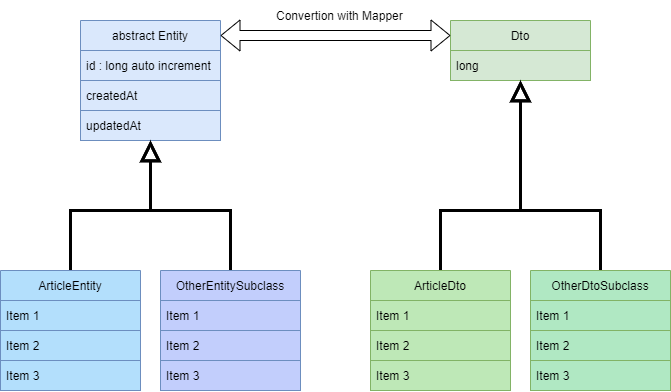

The diagram above was exported from draw.io. Its source (the exported page's mxGraphModel, read from the mxfile embedded in the PNG):
<mxGraphModel dx="920" dy="528" grid="1" gridSize="10" guides="1" tooltips="1" connect="1" arrows="1" fold="1" page="1" pageScale="1" pageWidth="827" pageHeight="1169" math="0" shadow="0">
  <root>
    <mxCell id="0" />
    <mxCell id="1" parent="0" />
    <mxCell id="MTurolA7jqLIi5iRR8MK-1" value="abstract Entity" style="swimlane;fontStyle=0;childLayout=stackLayout;horizontal=1;startSize=30;horizontalStack=0;resizeParent=1;resizeParentMax=0;resizeLast=0;collapsible=1;marginBottom=0;fillColor=#dae8fc;strokeColor=#6c8ebf;" vertex="1" parent="1">
      <mxGeometry x="120" y="70" width="140" height="120" as="geometry" />
    </mxCell>
    <mxCell id="MTurolA7jqLIi5iRR8MK-2" value="id : long auto increment" style="text;strokeColor=#6c8ebf;fillColor=#dae8fc;align=left;verticalAlign=middle;spacingLeft=4;spacingRight=4;overflow=hidden;points=[[0,0.5],[1,0.5]];portConstraint=eastwest;rotatable=0;" vertex="1" parent="MTurolA7jqLIi5iRR8MK-1">
      <mxGeometry y="30" width="140" height="30" as="geometry" />
    </mxCell>
    <mxCell id="MTurolA7jqLIi5iRR8MK-3" value="createdAt" style="text;strokeColor=#6c8ebf;fillColor=#dae8fc;align=left;verticalAlign=middle;spacingLeft=4;spacingRight=4;overflow=hidden;points=[[0,0.5],[1,0.5]];portConstraint=eastwest;rotatable=0;" vertex="1" parent="MTurolA7jqLIi5iRR8MK-1">
      <mxGeometry y="60" width="140" height="30" as="geometry" />
    </mxCell>
    <mxCell id="MTurolA7jqLIi5iRR8MK-4" value="updatedAt" style="text;strokeColor=#6c8ebf;fillColor=#dae8fc;align=left;verticalAlign=middle;spacingLeft=4;spacingRight=4;overflow=hidden;points=[[0,0.5],[1,0.5]];portConstraint=eastwest;rotatable=0;" vertex="1" parent="MTurolA7jqLIi5iRR8MK-1">
      <mxGeometry y="90" width="140" height="30" as="geometry" />
    </mxCell>
    <mxCell id="MTurolA7jqLIi5iRR8MK-5" value="Dto" style="swimlane;fontStyle=0;childLayout=stackLayout;horizontal=1;startSize=30;horizontalStack=0;resizeParent=1;resizeParentMax=0;resizeLast=0;collapsible=1;marginBottom=0;fillColor=#d5e8d4;strokeColor=#82b366;" vertex="1" parent="1">
      <mxGeometry x="490" y="70" width="140" height="60" as="geometry" />
    </mxCell>
    <mxCell id="MTurolA7jqLIi5iRR8MK-6" value="long" style="text;strokeColor=#82b366;fillColor=#d5e8d4;align=left;verticalAlign=middle;spacingLeft=4;spacingRight=4;overflow=hidden;points=[[0,0.5],[1,0.5]];portConstraint=eastwest;rotatable=0;" vertex="1" parent="MTurolA7jqLIi5iRR8MK-5">
      <mxGeometry y="30" width="140" height="30" as="geometry" />
    </mxCell>
    <mxCell id="MTurolA7jqLIi5iRR8MK-9" value="" style="shape=flexArrow;endArrow=classic;startArrow=classic;html=1;rounded=0;entryX=0;entryY=0.25;entryDx=0;entryDy=0;exitX=1;exitY=0.125;exitDx=0;exitDy=0;exitPerimeter=0;" edge="1" parent="1" source="MTurolA7jqLIi5iRR8MK-1" target="MTurolA7jqLIi5iRR8MK-5">
      <mxGeometry width="100" height="100" relative="1" as="geometry">
        <mxPoint x="310" y="240" as="sourcePoint" />
        <mxPoint x="410" y="140" as="targetPoint" />
      </mxGeometry>
    </mxCell>
    <mxCell id="MTurolA7jqLIi5iRR8MK-14" style="edgeStyle=orthogonalEdgeStyle;rounded=0;orthogonalLoop=1;jettySize=auto;html=1;endArrow=block;endFill=0;endSize=14;strokeWidth=3;" edge="1" parent="1" source="MTurolA7jqLIi5iRR8MK-10" target="MTurolA7jqLIi5iRR8MK-1">
      <mxGeometry relative="1" as="geometry" />
    </mxCell>
    <mxCell id="MTurolA7jqLIi5iRR8MK-10" value="ArticleEntity" style="swimlane;fontStyle=0;childLayout=stackLayout;horizontal=1;startSize=30;horizontalStack=0;resizeParent=1;resizeParentMax=0;resizeLast=0;collapsible=1;marginBottom=0;fillColor=#B3DFFC;strokeColor=#6c8ebf;" vertex="1" parent="1">
      <mxGeometry x="40" y="320" width="140" height="120" as="geometry" />
    </mxCell>
    <mxCell id="MTurolA7jqLIi5iRR8MK-11" value="Item 1" style="text;strokeColor=#6c8ebf;fillColor=#B3DFFC;align=left;verticalAlign=middle;spacingLeft=4;spacingRight=4;overflow=hidden;points=[[0,0.5],[1,0.5]];portConstraint=eastwest;rotatable=0;" vertex="1" parent="MTurolA7jqLIi5iRR8MK-10">
      <mxGeometry y="30" width="140" height="30" as="geometry" />
    </mxCell>
    <mxCell id="MTurolA7jqLIi5iRR8MK-12" value="Item 2" style="text;strokeColor=#6c8ebf;fillColor=#B3DFFC;align=left;verticalAlign=middle;spacingLeft=4;spacingRight=4;overflow=hidden;points=[[0,0.5],[1,0.5]];portConstraint=eastwest;rotatable=0;" vertex="1" parent="MTurolA7jqLIi5iRR8MK-10">
      <mxGeometry y="60" width="140" height="30" as="geometry" />
    </mxCell>
    <mxCell id="MTurolA7jqLIi5iRR8MK-13" value="Item 3" style="text;strokeColor=#6c8ebf;fillColor=#B3DFFC;align=left;verticalAlign=middle;spacingLeft=4;spacingRight=4;overflow=hidden;points=[[0,0.5],[1,0.5]];portConstraint=eastwest;rotatable=0;" vertex="1" parent="MTurolA7jqLIi5iRR8MK-10">
      <mxGeometry y="90" width="140" height="30" as="geometry" />
    </mxCell>
    <mxCell id="MTurolA7jqLIi5iRR8MK-19" style="edgeStyle=orthogonalEdgeStyle;rounded=0;orthogonalLoop=1;jettySize=auto;html=1;endArrow=block;endFill=0;endSize=14;strokeWidth=3;" edge="1" parent="1" source="MTurolA7jqLIi5iRR8MK-15" target="MTurolA7jqLIi5iRR8MK-5">
      <mxGeometry relative="1" as="geometry">
        <Array as="points">
          <mxPoint x="480" y="260" />
          <mxPoint x="560" y="260" />
        </Array>
      </mxGeometry>
    </mxCell>
    <mxCell id="MTurolA7jqLIi5iRR8MK-15" value="ArticleDto" style="swimlane;fontStyle=0;childLayout=stackLayout;horizontal=1;startSize=30;horizontalStack=0;resizeParent=1;resizeParentMax=0;resizeLast=0;collapsible=1;marginBottom=0;fillColor=#BEE8B7;strokeColor=#82b366;" vertex="1" parent="1">
      <mxGeometry x="410" y="320" width="140" height="120" as="geometry" />
    </mxCell>
    <mxCell id="MTurolA7jqLIi5iRR8MK-16" value="Item 1" style="text;strokeColor=#82b366;fillColor=#BEE8B7;align=left;verticalAlign=middle;spacingLeft=4;spacingRight=4;overflow=hidden;points=[[0,0.5],[1,0.5]];portConstraint=eastwest;rotatable=0;" vertex="1" parent="MTurolA7jqLIi5iRR8MK-15">
      <mxGeometry y="30" width="140" height="30" as="geometry" />
    </mxCell>
    <mxCell id="MTurolA7jqLIi5iRR8MK-17" value="Item 2" style="text;strokeColor=#82b366;fillColor=#BEE8B7;align=left;verticalAlign=middle;spacingLeft=4;spacingRight=4;overflow=hidden;points=[[0,0.5],[1,0.5]];portConstraint=eastwest;rotatable=0;" vertex="1" parent="MTurolA7jqLIi5iRR8MK-15">
      <mxGeometry y="60" width="140" height="30" as="geometry" />
    </mxCell>
    <mxCell id="MTurolA7jqLIi5iRR8MK-18" value="Item 3" style="text;strokeColor=#82b366;fillColor=#BEE8B7;align=left;verticalAlign=middle;spacingLeft=4;spacingRight=4;overflow=hidden;points=[[0,0.5],[1,0.5]];portConstraint=eastwest;rotatable=0;" vertex="1" parent="MTurolA7jqLIi5iRR8MK-15">
      <mxGeometry y="90" width="140" height="30" as="geometry" />
    </mxCell>
    <mxCell id="MTurolA7jqLIi5iRR8MK-20" value="Convertion with Mapper" style="text;strokeColor=none;fillColor=none;align=left;verticalAlign=middle;spacingLeft=4;spacingRight=4;overflow=hidden;points=[[0,0.5],[1,0.5]];portConstraint=eastwest;rotatable=0;" vertex="1" parent="1">
      <mxGeometry x="310" y="50" width="140" height="30" as="geometry" />
    </mxCell>
    <mxCell id="MTurolA7jqLIi5iRR8MK-35" style="edgeStyle=orthogonalEdgeStyle;rounded=0;orthogonalLoop=1;jettySize=auto;html=1;endArrow=block;endFill=0;endSize=14;strokeWidth=3;" edge="1" parent="1" source="MTurolA7jqLIi5iRR8MK-26" target="MTurolA7jqLIi5iRR8MK-5">
      <mxGeometry relative="1" as="geometry">
        <Array as="points">
          <mxPoint x="640" y="260" />
          <mxPoint x="560" y="260" />
        </Array>
      </mxGeometry>
    </mxCell>
    <mxCell id="MTurolA7jqLIi5iRR8MK-26" value="OtherDtoSubclass" style="swimlane;fontStyle=0;childLayout=stackLayout;horizontal=1;startSize=30;horizontalStack=0;resizeParent=1;resizeParentMax=0;resizeLast=0;collapsible=1;marginBottom=0;fillColor=#B0E8C3;strokeColor=#82b366;" vertex="1" parent="1">
      <mxGeometry x="570" y="320" width="140" height="120" as="geometry" />
    </mxCell>
    <mxCell id="MTurolA7jqLIi5iRR8MK-27" value="Item 1" style="text;strokeColor=#82b366;fillColor=#B0E8C3;align=left;verticalAlign=middle;spacingLeft=4;spacingRight=4;overflow=hidden;points=[[0,0.5],[1,0.5]];portConstraint=eastwest;rotatable=0;" vertex="1" parent="MTurolA7jqLIi5iRR8MK-26">
      <mxGeometry y="30" width="140" height="30" as="geometry" />
    </mxCell>
    <mxCell id="MTurolA7jqLIi5iRR8MK-28" value="Item 2" style="text;strokeColor=#82b366;fillColor=#B0E8C3;align=left;verticalAlign=middle;spacingLeft=4;spacingRight=4;overflow=hidden;points=[[0,0.5],[1,0.5]];portConstraint=eastwest;rotatable=0;" vertex="1" parent="MTurolA7jqLIi5iRR8MK-26">
      <mxGeometry y="60" width="140" height="30" as="geometry" />
    </mxCell>
    <mxCell id="MTurolA7jqLIi5iRR8MK-29" value="Item 3" style="text;strokeColor=#82b366;fillColor=#B0E8C3;align=left;verticalAlign=middle;spacingLeft=4;spacingRight=4;overflow=hidden;points=[[0,0.5],[1,0.5]];portConstraint=eastwest;rotatable=0;" vertex="1" parent="MTurolA7jqLIi5iRR8MK-26">
      <mxGeometry y="90" width="140" height="30" as="geometry" />
    </mxCell>
    <mxCell id="MTurolA7jqLIi5iRR8MK-34" style="edgeStyle=orthogonalEdgeStyle;rounded=0;orthogonalLoop=1;jettySize=auto;html=1;endArrow=block;endFill=0;endSize=14;strokeWidth=3;" edge="1" parent="1" source="MTurolA7jqLIi5iRR8MK-30" target="MTurolA7jqLIi5iRR8MK-1">
      <mxGeometry relative="1" as="geometry" />
    </mxCell>
    <mxCell id="MTurolA7jqLIi5iRR8MK-30" value="OtherEntitySubclass" style="swimlane;fontStyle=0;childLayout=stackLayout;horizontal=1;startSize=30;horizontalStack=0;resizeParent=1;resizeParentMax=0;resizeLast=0;collapsible=1;marginBottom=0;fillColor=#C2CEFC;strokeColor=#6c8ebf;" vertex="1" parent="1">
      <mxGeometry x="200" y="320" width="140" height="120" as="geometry" />
    </mxCell>
    <mxCell id="MTurolA7jqLIi5iRR8MK-31" value="Item 1" style="text;strokeColor=#6c8ebf;fillColor=#C2CEFC;align=left;verticalAlign=middle;spacingLeft=4;spacingRight=4;overflow=hidden;points=[[0,0.5],[1,0.5]];portConstraint=eastwest;rotatable=0;" vertex="1" parent="MTurolA7jqLIi5iRR8MK-30">
      <mxGeometry y="30" width="140" height="30" as="geometry" />
    </mxCell>
    <mxCell id="MTurolA7jqLIi5iRR8MK-32" value="Item 2" style="text;strokeColor=#6c8ebf;fillColor=#C2CEFC;align=left;verticalAlign=middle;spacingLeft=4;spacingRight=4;overflow=hidden;points=[[0,0.5],[1,0.5]];portConstraint=eastwest;rotatable=0;" vertex="1" parent="MTurolA7jqLIi5iRR8MK-30">
      <mxGeometry y="60" width="140" height="30" as="geometry" />
    </mxCell>
    <mxCell id="MTurolA7jqLIi5iRR8MK-33" value="Item 3" style="text;strokeColor=#6c8ebf;fillColor=#C2CEFC;align=left;verticalAlign=middle;spacingLeft=4;spacingRight=4;overflow=hidden;points=[[0,0.5],[1,0.5]];portConstraint=eastwest;rotatable=0;" vertex="1" parent="MTurolA7jqLIi5iRR8MK-30">
      <mxGeometry y="90" width="140" height="30" as="geometry" />
    </mxCell>
  </root>
</mxGraphModel>